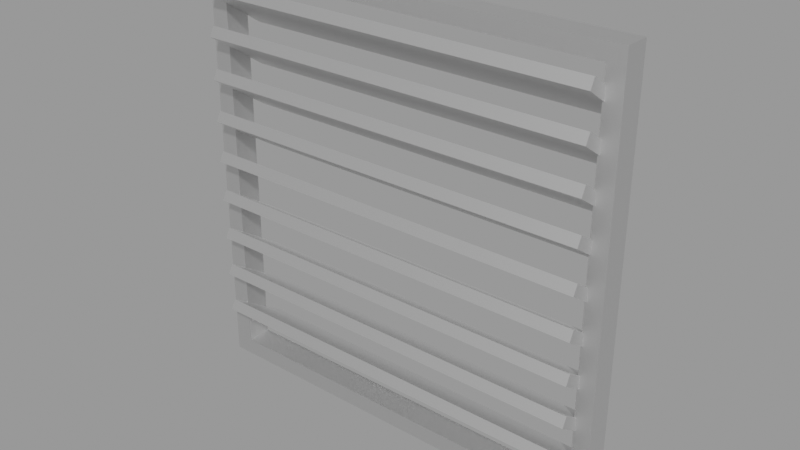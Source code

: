 # Source: UG_Vent02.blend  (saved by Blender 3.1.7; exported with 4.5.12 LTS)
import bpy
from mathutils import Matrix  # noqa: F401  (used for matrix-valued properties, if any)

bpy.ops.wm.read_factory_settings(use_empty=True)
scene = bpy.context.scene
scene.name = 'MainScene'

# ---- collections
col_underground = bpy.data.collections.new('Underground'); scene.collection.children.link(col_underground)

# ---- materials (node trees are filled in below, after node groups)
mat_mat_1 = bpy.data.materials.new('Mat.1')
mat_mat_1.use_transparent_shadow = False
mat_mat_1.roughness = 0.5528
mat_mat_1.specular_intensity = 1.0
mat_mat_1.metallic = 1.0

# ---- material node trees
mat_mat_1.use_nodes = True; mat_mat_1.node_tree.nodes.clear()
_N = mat_mat_1.node_tree.nodes; _L = mat_mat_1.node_tree.links
n0 = _N.new('ShaderNodeBsdfPrincipled'); n0.name = 'Principled BSDF'; n0.location = (10, 300)
n0.distribution = 'GGX'
n0.subsurface_method = 'RANDOM_WALK_SKIN'
n0.inputs[1].default_value = 1.0
n0.inputs[2].default_value = 0.5528
n0.inputs[3].default_value = 1.45
n0.inputs[13].default_value = 1.0
n0.inputs[27].default_value = (0.0, 0.0, 0.0, 1.0)
n0.inputs[28].default_value = 1.0
n1 = _N.new('ShaderNodeOutputMaterial'); n1.name = 'Material Output'; n1.location = (300, 300)
n2 = _N.new('ShaderNodeNormalMap'); n2.name = 'Normal Map'; n2.location = (-300, -300)
n2.label = 'Normal/Map'
_L.new(n0.outputs[0], n1.inputs[0])
_L.new(n2.outputs[0], n0.inputs[5])
n1.is_active_output = True

# ---- meshes
me_cube_035 = bpy.data.meshes.new('Cube.035')
me_cube_035.from_pydata([(95.88, 67.69, 15.97), (95.88, 72.37, 18.67), (-95.79, 72.37, 18.67), (-95.79, 67.69, 15.97), (95.88, 87.69, -18.67), (95.88, 92.37, -15.97), (-95.79, 87.69, -18.67), (-95.79, 92.37, -15.97), (95.88, 47.69, 15.97), (95.88, 52.37, 18.67), (-95.79, 52.37, 18.67), (-95.79, 47.69, 15.97), (95.88, 67.69, -18.67), (95.88, 72.37, -15.97), (-95.79, 67.69, -18.67), (-95.79, 72.37, -15.97), (95.88, 27.69, 15.97), (95.88, 32.37, 18.67), (-95.79, 32.37, 18.67), (-95.79, 27.69, 15.97), (95.88, 47.69, -18.67), (95.88, 52.37, -15.97), (-95.79, 47.69, -18.67), (-95.79, 52.37, -15.97), (95.88, 7.69, 15.97), (95.88, 12.37, 18.67), (-95.79, 12.37, 18.67), (-95.79, 7.69, 15.97), (95.88, 27.69, -18.67), (95.88, 32.37, -15.97), (-95.79, 27.69, -18.67), (-95.79, 32.37, -15.97), (95.88, -12.31, 15.97), (95.88, -7.627, 18.67), (-95.79, -7.627, 18.67), (-95.79, -12.31, 15.97), (95.88, 7.69, -18.67), (95.88, 12.37, -15.97), (-95.79, 7.69, -18.67), (-95.79, 12.37, -15.97), (95.88, -32.31, 15.97), (95.88, -27.63, 18.67), (-95.79, -27.63, 18.67), (-95.79, -32.31, 15.97), (95.88, -12.31, -18.67), (95.88, -7.627, -15.97), (-95.79, -12.31, -18.67), (-95.79, -7.627, -15.97), (95.88, -52.31, 15.97), (95.88, -47.63, 18.67), (-95.79, -47.63, 18.67), (-95.79, -52.31, 15.97), (95.88, -32.31, -18.67), (95.88, -27.63, -15.97), (-95.79, -32.31, -18.67), (-95.79, -27.63, -15.97), (95.88, -72.31, 15.97), (95.88, -67.63, 18.67), (-95.79, -67.63, 18.67), (-95.79, -72.31, 15.97), (95.88, -52.31, -18.67), (95.88, -47.63, -15.97), (-95.79, -52.31, -18.67), (-95.79, -47.63, -15.97), (95.88, -92.31, 15.97), (95.88, -87.63, 18.67), (-95.79, -87.63, 18.67), (-95.79, -92.31, 15.97), (95.88, -72.31, -18.67), (95.88, -67.63, -15.97), (-95.79, -72.31, -18.67), (-95.79, -67.63, -15.97), (103.2, -103.2, -7.0), (95.04, -94.97, -7.0), (95.04, 95.03, -7.0), (103.2, 102.6, -7.0), (103.2, 102.6, 7.0), (103.2, -103.2, 7.0), (-94.96, 95.03, -7.0), (-104.1, 102.6, -7.0), (-104.1, -103.2, 7.0), (-104.1, 102.6, 7.0), (-104.1, -103.2, -7.0), (95.04, -94.97, 7.0), (-94.96, -94.97, 7.0), (95.04, 95.03, 7.0), (-94.96, 95.03, 7.0), (-94.96, -94.97, -7.0)], [], [(0, 1, 2, 3), (4, 5, 1, 0), (6, 7, 5, 4), (3, 2, 7, 6), (1, 5, 7, 2), (4, 0, 3, 6), (8, 9, 10, 11), (12, 13, 9, 8), (14, 15, 13, 12), (11, 10, 15, 14), (9, 13, 15, 10), (12, 8, 11, 14), (16, 17, 18, 19), (20, 21, 17, 16), (22, 23, 21, 20), (19, 18, 23, 22), (17, 21, 23, 18), (20, 16, 19, 22), (24, 25, 26, 27), (28, 29, 25, 24), (30, 31, 29, 28), (27, 26, 31, 30), (25, 29, 31, 26), (28, 24, 27, 30), (32, 33, 34, 35), (36, 37, 33, 32), (38, 39, 37, 36), (35, 34, 39, 38), (33, 37, 39, 34), (36, 32, 35, 38), (40, 41, 42, 43), (44, 45, 41, 40), (46, 47, 45, 44), (43, 42, 47, 46), (41, 45, 47, 42), (44, 40, 43, 46), (48, 49, 50, 51), (52, 53, 49, 48), (54, 55, 53, 52), (51, 50, 55, 54), (49, 53, 55, 50), (52, 48, 51, 54), (56, 57, 58, 59), (60, 61, 57, 56), (62, 63, 61, 60), (59, 58, 63, 62), (57, 61, 63, 58), (60, 56, 59, 62), (64, 65, 66, 67), (68, 69, 65, 64), (70, 71, 69, 68), (67, 66, 71, 70), (65, 69, 71, 66), (68, 64, 67, 70), (72, 73, 74, 75), (72, 75, 76, 77), (75, 74, 78, 79), (80, 81, 79, 82), (76, 75, 79, 81), (72, 77, 80, 82), (77, 83, 84, 80), (76, 85, 83, 77), (81, 86, 85, 76), (80, 84, 86, 81), (82, 87, 73, 72), (79, 78, 87, 82), (86, 84, 87, 78), (83, 85, 74, 73), (85, 86, 78, 74), (84, 83, 73, 87)])
me_cube_035.polygons.foreach_set('use_smooth', [True] * 70)
_k = set([(0, 1), (0, 3), (0, 4), (1, 2), (1, 5), (2, 3), (2, 7), (3, 6), (4, 5), (4, 6), (5, 7), (6, 7), (8, 9), (8, 11), (8, 12), (9, 10), (9, 13), (10, 11), (10, 15), (11, 14), (12, 13), (12, 14), (13, 15), (14, 15), (16, 17), (16, 19), (16, 20), (17, 18), (17, 21), (18, 19), (18, 23), (19, 22), (20, 21), (20, 22), (21, 23), (22, 23), (24, 25), (24, 27), (24, 28), (25, 26), (25, 29), (26, 27), (26, 31), (27, 30), (28, 29), (28, 30), (29, 31), (30, 31), (32, 33), (32, 35), (32, 36), (33, 34), (33, 37), (34, 35), (34, 39), (35, 38), (36, 37), (36, 38), (37, 39), (38, 39), (40, 41), (40, 43), (40, 44), (41, 42), (41, 45), (42, 43), (42, 47), (43, 46), (44, 45), (44, 46), (45, 47), (46, 47), (48, 49), (48, 51), (48, 52), (49, 50), (49, 53), (50, 51), (50, 55), (51, 54), (52, 53), (52, 54), (53, 55), (54, 55), (56, 57), (56, 59), (56, 60), (57, 58), (57, 61), (58, 59), (58, 63), (59, 62), (60, 61), (60, 62), (61, 63), (62, 63), (64, 65), (64, 67), (64, 68), (65, 66), (65, 69), (66, 67), (66, 71), (67, 70), (68, 69), (68, 70), (69, 71), (70, 71), (72, 75), (72, 77), (72, 82), (73, 74), (73, 83), (73, 87), (74, 78), (74, 85), (75, 76), (75, 79), (76, 77), (76, 81), (77, 80), (78, 86), (78, 87), (79, 81), (79, 82), (80, 81), (80, 82), (83, 84), (83, 85), (84, 86), (84, 87), (85, 86)])
me_cube_035.attributes.new('sharp_edge', 'BOOLEAN', 'EDGE').data.foreach_set('value', [ (min(e.vertices), max(e.vertices)) in _k for e in me_cube_035.edges])
_uv = me_cube_035.uv_layers.new(name='Mat.1')
_uv.uv.foreach_set('vector', [0.9406, 0.01, 0.9316, 0.01, 0.9316, 0.3307, 0.9406, 0.3307, 0.2106, 0.8347, 0.2184, 0.8392, 0.185, 0.8971, 0.1771, 0.8926, 0.6716, 0.01, 0.6761, 0.01, 0.6761, 0.3307, 0.6716, 0.3307, 0.07452, 0.8206, 0.06668, 0.8161, 0.03321, 0.8741, 0.04105, 0.8786, 0.7341, 0.3307, 0.6761, 0.3307, 0.6761, 0.01, 0.7341, 0.01, 0.7435, 0.3307, 0.8105, 0.3307, 0.8105, 0.01, 0.7435, 0.01, 0.9778, 0.3396, 0.9687, 0.3396, 0.9687, 0.6604, 0.9778, 0.6604, 0.1944, 0.9043, 0.2022, 0.9088, 0.1687, 0.9668, 0.1609, 0.9623, 0.922, 0.01, 0.913, 0.01, 0.913, 0.3307, 0.922, 0.3307, 0.1418, 0.8392, 0.134, 0.8347, 0.1005, 0.8926, 0.1084, 0.8971, 0.4321, 0.6693, 0.3652, 0.6693, 0.3652, 0.99, 0.4321, 0.99, 0.4418, 0.99, 0.5087, 0.99, 0.5087, 0.6693, 0.4418, 0.6693, 0.8849, 0.01464, 0.8759, 0.01464, 0.8759, 0.3354, 0.8849, 0.3354, 0.06668, 0.9043, 0.07452, 0.9088, 0.04105, 0.9668, 0.03321, 0.9623, 0.922, 0.3396, 0.913, 0.3396, 0.913, 0.6604, 0.922, 0.6604, 0.1674, 0.8392, 0.1595, 0.8347, 0.1261, 0.8926, 0.1339, 0.8971, 0.4321, 0.3396, 0.3652, 0.3396, 0.3652, 0.6604, 0.4321, 0.6604, 0.4418, 0.6604, 0.5087, 0.6604, 0.5087, 0.3396, 0.4418, 0.3396, 0.9545, 0.6693, 0.9455, 0.6693, 0.9455, 0.99, 0.9545, 0.99, 0.1758, 0.765, 0.1836, 0.7695, 0.1502, 0.8275, 0.1423, 0.823, 0.9731, 0.6693, 0.9641, 0.6693, 0.9641, 0.99, 0.9731, 0.99, 0.1256, 0.9088, 0.1178, 0.9043, 0.08428, 0.9623, 0.09212, 0.9668, 0.5853, 0.6693, 0.5184, 0.6693, 0.5184, 0.99, 0.5853, 0.99, 0.5184, 0.6604, 0.5853, 0.6604, 0.5853, 0.3396, 0.5184, 0.3396, 0.8988, 0.6693, 0.8898, 0.6693, 0.8898, 0.99, 0.8988, 0.99, 0.1851, 0.8347, 0.1929, 0.8392, 0.1594, 0.8971, 0.1516, 0.8926, 0.9174, 0.6693, 0.9084, 0.6693, 0.9084, 0.99, 0.9174, 0.99, 0.07452, 0.7765, 0.06668, 0.772, 0.03321, 0.8299, 0.04105, 0.8345, 0.6619, 0.6693, 0.595, 0.6693, 0.595, 0.99, 0.6619, 0.99, 0.595, 0.6604, 0.6619, 0.6604, 0.6619, 0.3396, 0.595, 0.3396, 0.936, 0.6693, 0.9269, 0.6693, 0.9269, 0.99, 0.936, 0.99, 0.09222, 0.9043, 0.1001, 0.9088, 0.06658, 0.9668, 0.05875, 0.9623, 0.9406, 0.3396, 0.9316, 0.3396, 0.9316, 0.6604, 0.9406, 0.6604, 0.1511, 0.9088, 0.1433, 0.9043, 0.1098, 0.9623, 0.1177, 0.9668, 0.7385, 0.6693, 0.6716, 0.6693, 0.6716, 0.99, 0.7385, 0.99, 0.6716, 0.6604, 0.7385, 0.6604, 0.7385, 0.3396, 0.6716, 0.3396, 0.9592, 0.3396, 0.9501, 0.3396, 0.9501, 0.6604, 0.9592, 0.6604, 0.1688, 0.9043, 0.1767, 0.9088, 0.1432, 0.9668, 0.1354, 0.9623, 0.9592, 0.01, 0.9501, 0.01, 0.9501, 0.3307, 0.9592, 0.3307, 0.1163, 0.7951, 0.1085, 0.7905, 0.075, 0.8485, 0.08283, 0.853, 0.8151, 0.6693, 0.7482, 0.6693, 0.7482, 0.99, 0.8151, 0.99, 0.7482, 0.6604, 0.8151, 0.6604, 0.8151, 0.3396, 0.7482, 0.3396, 0.9778, 0.01, 0.9687, 0.01, 0.9687, 0.3307, 0.9778, 0.3307, 0.1503, 0.765, 0.1581, 0.7695, 0.1246, 0.8275, 0.1168, 0.823, 0.8663, 0.01464, 0.8573, 0.01464, 0.8573, 0.3354, 0.8663, 0.3354, 0.2092, 0.7695, 0.2013, 0.765, 0.1679, 0.823, 0.1757, 0.8275, 0.4321, 0.01, 0.3652, 0.01, 0.3652, 0.3307, 0.4321, 0.3307, 0.4418, 0.3307, 0.5087, 0.3307, 0.5087, 0.01, 0.4418, 0.01, 0.9035, 0.3396, 0.8944, 0.3396, 0.8944, 0.6604, 0.9035, 0.6604, 0.06668, 0.8602, 0.07452, 0.8647, 0.04105, 0.9227, 0.03321, 0.9182, 0.9035, 0.01, 0.8944, 0.01, 0.8944, 0.3307, 0.9035, 0.3307, 0.1163, 0.8392, 0.1085, 0.8347, 0.075, 0.8926, 0.08283, 0.8971, 0.5853, 0.01, 0.5184, 0.01, 0.5184, 0.3307, 0.5853, 0.3307, 0.595, 0.3307, 0.6619, 0.3307, 0.6619, 0.01, 0.595, 0.01, 0.01, 0.99, 0.02366, 0.9762, 0.02366, 0.6582, 0.01, 0.6456, 0.01, 0.2284, 0.3544, 0.2284, 0.3544, 0.2518, 0.01, 0.2518, 0.01, 0.6456, 0.02366, 0.6582, 0.3416, 0.6582, 0.3568, 0.6456, 0.3544, 0.2609, 0.01, 0.2609, 0.01, 0.2843, 0.3544, 0.2843, 0.8482, 0.99, 0.8248, 0.99, 0.8248, 0.6432, 0.8482, 0.6432, 0.8482, 0.288, 0.8248, 0.288, 0.8248, 0.6348, 0.8482, 0.6348, 0.3568, 0.2927, 0.3432, 0.3065, 0.02522, 0.3065, 0.01, 0.2927, 0.3568, 0.6372, 0.3432, 0.6245, 0.3432, 0.3065, 0.3568, 0.2927, 0.01, 0.6372, 0.02522, 0.6245, 0.3432, 0.6245, 0.3568, 0.6372, 0.01, 0.2927, 0.02522, 0.3065, 0.02522, 0.6245, 0.01, 0.6372, 0.3568, 0.99, 0.3416, 0.9762, 0.02366, 0.9762, 0.01, 0.99, 0.3568, 0.6456, 0.3416, 0.6582, 0.3416, 0.9762, 0.3568, 0.99, 0.3279, 0.2193, 0.01, 0.2193, 0.01, 0.1959, 0.3279, 0.1959, 0.3279, 0.1634, 0.01, 0.1634, 0.01, 0.1868, 0.3279, 0.1868, 0.8573, 0.6721, 0.8573, 0.99, 0.8807, 0.99, 0.8807, 0.6721, 0.8807, 0.3447, 0.8807, 0.6627, 0.8573, 0.6627, 0.8573, 0.3447])
me_cube_035.materials.append(mat_mat_1)
me_cube_035.use_remesh_fix_poles = True
me_cube_035.use_remesh_preserve_attributes = False
me_cube_035.update()
me_cube_035.normals_split_custom_set([tuple(v) for v in zip(*[iter([0.0, -0.5, 0.866, 0.0, -0.5, 0.866, 0.0, -0.5, 0.866, 0.0, -0.5, 0.866, 1.0, 4.233e-07, 0.0, 1.0, 4.233e-07, 0.0, 1.0, 4.233e-07, 0.0, 1.0, 4.233e-07, 0.0, 0.0, 0.5, -0.866, 0.0, 0.5, -0.866, 0.0, 0.5, -0.866, 0.0, 0.5, -0.866, -1.0, 2.822e-07, 0.0, -1.0, 2.822e-07, 0.0, -1.0, 2.822e-07, 0.0, -1.0, 2.822e-07, 0.0, 0.0, 0.866, 0.5, 0.0, 0.866, 0.5, 0.0, 0.866, 0.5, 0.0, 0.866, 0.5, 0.0, -0.866, -0.5, 0.0, -0.866, -0.5, 0.0, -0.866, -0.5, 0.0, -0.866, -0.5, 0.0, -0.5, 0.866, 0.0, -0.5, 0.866, 0.0, -0.5, 0.866, 0.0, -0.5, 0.866, 1.0, 4.233e-07, 0.0, 1.0, 4.233e-07, 0.0, 1.0, 4.233e-07, 0.0, 1.0, 4.233e-07, 0.0, 0.0, 0.5, -0.866, 0.0, 0.5, -0.866, 0.0, 0.5, -0.866, 0.0, 0.5, -0.866, -1.0, 2.822e-07, 0.0, -1.0, 2.822e-07, 0.0, -1.0, 2.822e-07, 0.0, -1.0, 2.822e-07, 0.0, 0.0, 0.866, 0.5, 0.0, 0.866, 0.5, 0.0, 0.866, 0.5, 0.0, 0.866, 0.5, 0.0, -0.866, -0.5, 0.0, -0.866, -0.5, 0.0, -0.866, -0.5, 0.0, -0.866, -0.5, 0.0, -0.5, 0.866, 0.0, -0.5, 0.866, 0.0, -0.5, 0.866, 0.0, -0.5, 0.866, 1.0, 4.233e-07, 0.0, 1.0, 4.233e-07, 0.0, 1.0, 4.233e-07, 0.0, 1.0, 4.233e-07, 0.0, 0.0, 0.5, -0.866, 0.0, 0.5, -0.866, 0.0, 0.5, -0.866, 0.0, 0.5, -0.866, -1.0, 2.822e-07, 0.0, -1.0, 2.822e-07, 0.0, -1.0, 2.822e-07, 0.0, -1.0, 2.822e-07, 0.0, 0.0, 0.866, 0.5, 0.0, 0.866, 0.5, 0.0, 0.866, 0.5, 0.0, 0.866, 0.5, 0.0, -0.866, -0.5, 0.0, -0.866, -0.5, 0.0, -0.866, -0.5, 0.0, -0.866, -0.5, 0.0, -0.5, 0.866, 0.0, -0.5, 0.866, 0.0, -0.5, 0.866, 0.0, -0.5, 0.866, 1.0, 4.233e-07, 0.0, 1.0, 4.233e-07, 0.0, 1.0, 4.233e-07, 0.0, 1.0, 4.233e-07, 0.0, 0.0, 0.5, -0.866, 0.0, 0.5, -0.866, 0.0, 0.5, -0.866, 0.0, 0.5, -0.866, -1.0, 2.822e-07, 0.0, -1.0, 2.822e-07, 0.0, -1.0, 2.822e-07, 0.0, -1.0, 2.822e-07, 0.0, 0.0, 0.866, 0.5, 0.0, 0.866, 0.5, 0.0, 0.866, 0.5, 0.0, 0.866, 0.5, 0.0, -0.866, -0.5, 0.0, -0.866, -0.5, 0.0, -0.866, -0.5, 0.0, -0.866, -0.5, 0.0, -0.5, 0.866, 0.0, -0.5, 0.866, 0.0, -0.5, 0.866, 0.0, -0.5, 0.866, 1.0, 4.233e-07, 0.0, 1.0, 4.233e-07, 0.0, 1.0, 4.233e-07, 0.0, 1.0, 4.233e-07, 0.0, 0.0, 0.5, -0.866, 0.0, 0.5, -0.866, 0.0, 0.5, -0.866, 0.0, 0.5, -0.866, -1.0, 2.822e-07, 0.0, -1.0, 2.822e-07, 0.0, -1.0, 2.822e-07, 0.0, -1.0, 2.822e-07, 0.0, 0.0, 0.866, 0.5, 0.0, 0.866, 0.5, 0.0, 0.866, 0.5, 0.0, 0.866, 0.5, 0.0, -0.866, -0.5, 0.0, -0.866, -0.5, 0.0, -0.866, -0.5, 0.0, -0.866, -0.5, 0.0, -0.5, 0.866, 0.0, -0.5, 0.866, 0.0, -0.5, 0.866, 0.0, -0.5, 0.866, 1.0, 4.233e-07, 0.0, 1.0, 4.233e-07, 0.0, 1.0, 4.233e-07, 0.0, 1.0, 4.233e-07, 0.0, 0.0, 0.5, -0.866, 0.0, 0.5, -0.866, 0.0, 0.5, -0.866, 0.0, 0.5, -0.866, -1.0, 2.822e-07, 0.0, -1.0, 2.822e-07, 0.0, -1.0, 2.822e-07, 0.0, -1.0, 2.822e-07, 0.0, 0.0, 0.866, 0.5, 0.0, 0.866, 0.5, 0.0, 0.866, 0.5, 0.0, 0.866, 0.5, 0.0, -0.866, -0.5, 0.0, -0.866, -0.5, 0.0, -0.866, -0.5, 0.0, -0.866, -0.5, 0.0, -0.5, 0.866, 0.0, -0.5, 0.866, 0.0, -0.5, 0.866, 0.0, -0.5, 0.866, 1.0, 4.233e-07, 0.0, 1.0, 4.233e-07, 0.0, 1.0, 4.233e-07, 0.0, 1.0, 4.233e-07, 0.0, 0.0, 0.5, -0.866, 0.0, 0.5, -0.866, 0.0, 0.5, -0.866, 0.0, 0.5, -0.866, -1.0, 2.822e-07, 0.0, -1.0, 2.822e-07, 0.0, -1.0, 2.822e-07, 0.0, -1.0, 2.822e-07, 0.0, 0.0, 0.866, 0.5, 0.0, 0.866, 0.5, 0.0, 0.866, 0.5, 0.0, 0.866, 0.5, 0.0, -0.866, -0.5, 0.0, -0.866, -0.5, 0.0, -0.866, -0.5, 0.0, -0.866, -0.5, 0.0, -0.5, 0.866, 0.0, -0.5, 0.866, 0.0, -0.5, 0.866, 0.0, -0.5, 0.866, 1.0, 4.233e-07, 0.0, 1.0, 4.233e-07, 0.0, 1.0, 4.233e-07, 0.0, 1.0, 4.233e-07, 0.0, 0.0, 0.5, -0.866, 0.0, 0.5, -0.866, 0.0, 0.5, -0.866, 0.0, 0.5, -0.866, -1.0, 2.822e-07, 0.0, -1.0, 2.822e-07, 0.0, -1.0, 2.822e-07, 0.0, -1.0, 2.822e-07, 0.0, 0.0, 0.866, 0.5, 0.0, 0.866, 0.5, 0.0, 0.866, 0.5, 0.0, 0.866, 0.5, 0.0, -0.866, -0.5, 0.0, -0.866, -0.5, 0.0, -0.866, -0.5, 0.0, -0.866, -0.5, 0.0, -0.5, 0.866, 0.0, -0.5, 0.866, 0.0, -0.5, 0.866, 0.0, -0.5, 0.866, 1.0, 4.233e-07, 0.0, 1.0, 4.233e-07, 0.0, 1.0, 4.233e-07, 0.0, 1.0, 4.233e-07, 0.0, 0.0, 0.5, -0.866, 0.0, 0.5, -0.866, 0.0, 0.5, -0.866, 0.0, 0.5, -0.866, -1.0, 2.822e-07, 0.0, -1.0, 2.822e-07, 0.0, -1.0, 2.822e-07, 0.0, -1.0, 2.822e-07, 0.0, 0.0, 0.866, 0.5, 0.0, 0.866, 0.5, 0.0, 0.866, 0.5, 0.0, 0.866, 0.5, 0.0, -0.866, -0.5, 0.0, -0.866, -0.5, 0.0, -0.866, -0.5, 0.0, -0.866, -0.5, 0.0, 0.0, -1.0, 0.0, 0.0, -1.0, 0.0, 0.0, -1.0, 0.0, 0.0, -1.0, 1.0, 0.0, 0.0, 1.0, 0.0, 0.0, 1.0, 0.0, 0.0, 1.0, 0.0, 0.0, 0.0, 0.0, -1.0, 0.0, 0.0, -1.0, 1.222e-08, 0.0, -1.0, 1.42e-08, 0.0, -1.0, -1.0, 0.0, 0.0, -1.0, 0.0, 0.0, -1.0, 0.0, 0.0, -1.0, 0.0, 0.0, 0.0, 1.0, 0.0, 0.0, 1.0, 0.0, 0.0, 1.0, 0.0, 0.0, 1.0, 0.0, 0.0, -1.0, 0.0, 0.0, -1.0, 0.0, 0.0, -1.0, 0.0, 0.0, -1.0, 0.0, -1.407e-08, 0.0, 1.0, -1.42e-08, 0.0, 1.0, 0.0, 0.0, 1.0, 0.0, 0.0, 1.0, -1.485e-08, 0.0, 1.0, -1.394e-08, 0.0, 1.0, -1.42e-08, 0.0, 1.0, -1.407e-08, 0.0, 1.0, 0.0, 0.0, 1.0, 0.0, 0.0, 1.0, -1.394e-08, 0.0, 1.0, -1.485e-08, 0.0, 1.0, 0.0, 0.0, 1.0, 0.0, 0.0, 1.0, 0.0, 0.0, 1.0, 0.0, 0.0, 1.0, 1.35e-08, 0.0, -1.0, 1.245e-08, 0.0, -1.0, 0.0, 0.0, -1.0, 0.0, 0.0, -1.0, 1.42e-08, 0.0, -1.0, 1.222e-08, 0.0, -1.0, 1.245e-08, 0.0, -1.0, 1.35e-08, 0.0, -1.0, 1.0, 0.0, 0.0, 1.0, 0.0, 0.0, 1.0, 0.0, 0.0, 1.0, 0.0, 0.0, -1.0, 0.0, 0.0, -1.0, 0.0, 0.0, -1.0, 0.0, 0.0, -1.0, 0.0, 0.0, 0.0, -1.0, 0.0, 0.0, -1.0, 0.0, 0.0, -1.0, 0.0, 0.0, -1.0, 0.0, 0.0, 1.0, 0.0, 0.0, 1.0, 0.0, 0.0, 1.0, 0.0, 0.0, 1.0, 0.0])] * 3)])

# ---- objects
ob_vent_001 = bpy.data.objects.new('Vent.001', me_cube_035)

# ---- transforms, parenting, visibility, modifiers, constraints
ob_vent_001.location = (3.449, 3.489, -2.316)
ob_vent_001.rotation_euler = (1.571, -0.0, 0.0)
ob_vent_001.scale = (0.005241, 0.005241, -0.004524)
ob_vent_001.color = (0.8, 0.8, 0.8, 1.0)

# ---- collection membership
col_underground.objects.link(ob_vent_001)

# ---- scene / render settings (as saved in the file)
scene.frame_start = 1; scene.frame_end = 200; scene.frame_set(0)
scene.render.engine = 'BLENDER_EEVEE_NEXT'
scene.render.image_settings.exr_codec = 'NONE'
scene.render.film_transparent = True
scene.render.simplify_subdivision_render = 0
scene.render.simplify_child_particles_render = 0.0
scene.cycles.sampling_pattern = 'TABULATED_SOBOL'
scene.cycles.use_light_tree = False
scene.eevee.taa_render_samples = 32
scene.eevee.use_gtao = True
scene.eevee.gtao_quality = 1.0
scene.eevee.gtao_distance = 0.8
scene.eevee.fast_gi_quality = 1.0
scene.eevee.use_raytracing = True
scene.view_settings.look = 'Medium Contrast'
scene.view_settings.view_transform = 'Filmic'
bpy.context.view_layer.update()

# ---- added for rendering (the .blend has no active camera and no usable light): camera, sun + grey world if the file has none
cam_auto = bpy.data.cameras.new('AutoCamera')
cam_auto.lens = 50.0
cam_auto.sensor_width = 36.0
cam_auto.clip_end = 1000.0
ob_auto_camera = bpy.data.objects.new('AutoCamera', cam_auto)
scene.collection.objects.link(ob_auto_camera)
ob_auto_camera.location = (4.87208, 1.77908, -1.17816)
ob_auto_camera.rotation_euler = (1.09748, -7.21219e-08, 0.694738)
scene.camera = ob_auto_camera
light_auto_sun = bpy.data.lights.new('AutoSun', 'SUN')
light_auto_sun.energy = 3.0
light_auto_sun.angle = 0.0523599
ob_auto_sun = bpy.data.objects.new('AutoSun', light_auto_sun)
scene.collection.objects.link(ob_auto_sun)
ob_auto_sun.rotation_euler = (0.872665, 0.174533, 0.523599)
if scene.world is None:
    world_auto = bpy.data.worlds.new('AutoWorld')
    world_auto.color = (0.3, 0.3, 0.3)
    scene.world = world_auto
bpy.context.view_layer.update()
